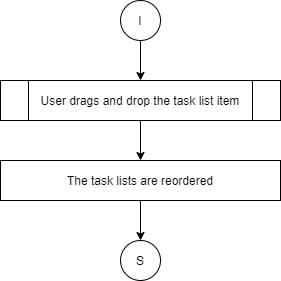

The diagram above was exported from draw.io. Its source (the exported page's mxGraphModel, read from the mxfile embedded in the PNG):
<mxGraphModel dx="868" dy="401" grid="1" gridSize="10" guides="1" tooltips="1" connect="1" arrows="1" fold="1" page="1" pageScale="1" pageWidth="850" pageHeight="1100" math="0" shadow="0">
  <root>
    <mxCell id="0" />
    <mxCell id="1" parent="0" />
    <mxCell id="2" value="User drags and drop the task list item" style="shape=process;whiteSpace=wrap;html=1;backgroundOutline=1;" vertex="1" parent="1">
      <mxGeometry x="80" y="120" width="280" height="40" as="geometry" />
    </mxCell>
    <mxCell id="3" value="The task lists are reordered" style="rounded=0;whiteSpace=wrap;html=1;" vertex="1" parent="1">
      <mxGeometry x="80" y="200" width="280" height="40" as="geometry" />
    </mxCell>
    <mxCell id="4" value="I" style="ellipse;whiteSpace=wrap;html=1;aspect=fixed;" vertex="1" parent="1">
      <mxGeometry x="200" y="40" width="40" height="40" as="geometry" />
    </mxCell>
    <mxCell id="5" value="" style="endArrow=classic;html=1;exitX=0.5;exitY=1;exitDx=0;exitDy=0;entryX=0.5;entryY=0;entryDx=0;entryDy=0;" edge="1" source="4" target="2" parent="1">
      <mxGeometry width="50" height="50" relative="1" as="geometry">
        <mxPoint x="400" y="140" as="sourcePoint" />
        <mxPoint x="450" y="90" as="targetPoint" />
      </mxGeometry>
    </mxCell>
    <mxCell id="6" value="" style="endArrow=classic;html=1;exitX=0.5;exitY=1;exitDx=0;exitDy=0;" edge="1" source="2" target="3" parent="1">
      <mxGeometry width="50" height="50" relative="1" as="geometry">
        <mxPoint x="230" y="90" as="sourcePoint" />
        <mxPoint x="230" y="130" as="targetPoint" />
      </mxGeometry>
    </mxCell>
    <mxCell id="7" value="" style="endArrow=classic;html=1;exitX=0.5;exitY=1;exitDx=0;exitDy=0;" edge="1" parent="1">
      <mxGeometry width="50" height="50" relative="1" as="geometry">
        <mxPoint x="220" y="240" as="sourcePoint" />
        <mxPoint x="220" y="280" as="targetPoint" />
      </mxGeometry>
    </mxCell>
    <mxCell id="8" value="S" style="ellipse;whiteSpace=wrap;html=1;aspect=fixed;" vertex="1" parent="1">
      <mxGeometry x="200" y="280" width="40" height="40" as="geometry" />
    </mxCell>
  </root>
</mxGraphModel>